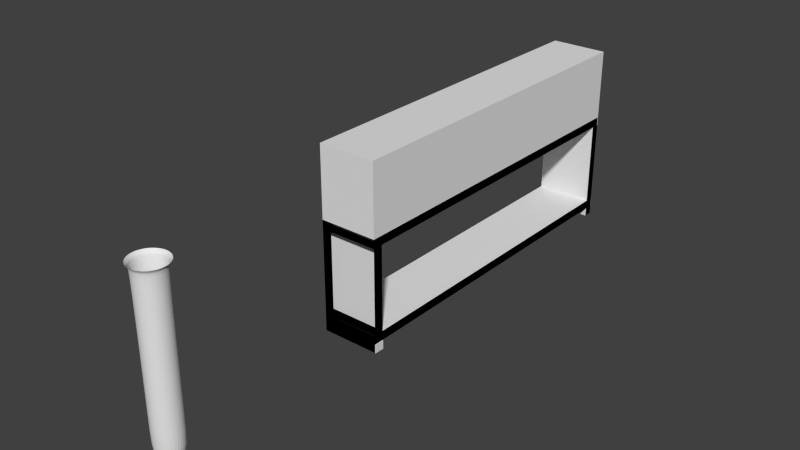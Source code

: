 # Source: reageerbuizen.blend  (saved by Blender 2.75.0; exported with 4.5.12 LTS)
import bpy
from mathutils import Matrix  # noqa: F401  (used for matrix-valued properties, if any)

bpy.ops.wm.read_factory_settings(use_empty=True)
scene = bpy.context.scene
scene.name = 'Scene'

# ---- collections
col_collection_1 = bpy.data.collections.new('Collection 1'); scene.collection.children.link(col_collection_1)

# ---- world
world_world = bpy.data.worlds.new('World'); scene.world = world_world
world_world.color = (0.05088, 0.05088, 0.05088)
world_world.use_sun_shadow = False
world_world.sun_shadow_jitter_overblur = 0.0
world_world.cycles.sampling_method = 'MANUAL'
world_world.cycles.sample_map_resolution = 256

# ---- meshes
me_cube = bpy.data.meshes.new('Cube')
me_cube.from_pydata([(-1.0, -1.0, -0.7628), (-1.0, -1.0, 1.237), (-1.0, 1.0, -0.7628), (-1.0, 1.0, 1.237), (1.0, -1.0, -0.7628), (1.0, -1.0, 1.237), (1.0, 1.0, -0.7628), (1.0, 1.0, 1.237), (-1.0, -1.0, -0.6684), (-1.0, 1.0, -0.6684), (1.0, 1.0, -0.6684), (1.0, -1.0, -0.6684), (-1.0, -1.0, -0.5655), (-1.0, 1.0, -0.5655), (1.0, 1.0, -0.5655), (1.0, -1.0, -0.5655), (-1.0, -0.9438, 1.237), (-1.0, -0.9438, -0.7628), (1.0, -0.9438, 1.237), (1.0, -0.9438, -0.7628), (1.0, -0.9438, -0.6684), (-1.0, -0.9438, -0.6684), (-1.0, -0.9438, -0.5655), (1.0, -0.9438, -0.5655), (-1.0, 0.9506, 1.237), (1.0, 0.9506, -0.7628), (1.0, 0.9506, -0.6684), (1.0, 0.9506, -0.5655), (-1.0, 0.9506, -0.7628), (1.0, 0.9506, 1.237), (-1.0, 0.9506, -0.6684), (-1.0, 0.9506, -0.5655), (-1.0, -1.0, 0.3618), (-1.0, 1.0, 0.3618), (1.0, 1.0, 0.3618), (1.0, -1.0, 0.3618), (1.0, -0.9438, 0.3618), (-1.0, -0.9438, 0.3618), (1.0, 0.9506, 0.3618), (-1.0, 0.9506, 0.3618), (-1.0, -1.0, 0.4588), (-1.0, 1.0, 0.4588), (1.0, 1.0, 0.4588), (1.0, -1.0, 0.4588), (1.0, -0.9438, 0.4588), (-1.0, -0.9438, 0.4588), (1.0, 0.9506, 0.4588), (-1.0, 0.9506, 0.4588), (1.0, 1.001, -0.5655), (1.0, 1.001, -0.6684), (-1.0, 1.001, -0.6684), (-1.0, 1.001, -0.5655), (1.023, -0.9438, -0.7628), (1.023, -1.0, -0.7628), (1.023, -1.0, -0.6684), (1.023, -0.9438, -0.6684), (-1.008, 1.0, -0.6684), (-1.008, 1.0, -0.7628), (-1.008, 0.9506, -0.7628), (-1.008, 0.9506, -0.6684), (1.0, 0.996, 0.4588), (1.0, 0.996, 0.3618), (-1.0, 0.996, 0.3618), (-1.0, 0.996, 0.4588), (-1.0, 0.9515, 0.3618), (-1.0, 0.9515, -0.5655), (1.0, 0.9515, 0.3618), (1.0, 0.9515, -0.5655), (1.0, -0.9438, 0.3618), (1.0, -0.9438, -0.5655), (-1.0, -0.9438, -0.5655), (-1.0, -0.9438, 0.3618)], [], [(30, 9, 2, 28), (9, 10, 6, 2), (20, 11, 4, 19), (11, 8, 0, 4), (28, 2, 6, 25), (29, 7, 3, 24), (11, 15, 48, 49), (23, 15, 11, 20), (13, 14, 10, 9), (31, 13, 9, 30), (39, 33, 13, 31), (13, 33, 64, 65), (36, 35, 15, 23), (35, 32, 71, 68), (48, 51, 50, 49), (32, 37, 22, 12), (12, 22, 21, 8), (27, 23, 20, 26), (5, 18, 16, 1), (0, 17, 19, 4), (17, 0, 53, 52), (21, 17, 52, 55), (26, 25, 58, 59), (14, 27, 26, 10), (34, 38, 27, 14), (64, 66, 67, 65), (22, 31, 30, 21), (18, 29, 24, 16), (8, 21, 55, 54), (54, 55, 52, 53), (45, 47, 39, 37), (42, 46, 38, 34), (40, 45, 37, 32), (46, 44, 36, 38), (40, 32, 62, 63), (44, 43, 35, 36), (41, 42, 34, 33), (47, 41, 33, 39), (24, 3, 41, 47), (3, 7, 42, 41), (18, 5, 43, 44), (5, 1, 40, 43), (29, 18, 44, 46), (1, 16, 45, 40), (7, 29, 46, 42), (16, 24, 47, 45), (12, 8, 50, 51), (8, 11, 49, 50), (15, 12, 51, 48), (0, 8, 54, 53), (56, 59, 58, 57), (10, 26, 59, 56), (25, 6, 57, 58), (6, 10, 56, 57), (60, 63, 62, 61), (43, 40, 63, 60), (35, 43, 60, 61), (32, 35, 61, 62), (33, 34, 66, 64), (34, 14, 67, 66), (14, 13, 65, 67), (68, 71, 70, 69), (12, 15, 69, 70), (32, 12, 70, 71), (15, 35, 68, 69)])
me_cube.use_remesh_preserve_volume = False
me_cube.use_remesh_preserve_attributes = False
me_cube.use_mirror_vertex_groups = False
me_cube.update()
me_cylinder = bpy.data.meshes.new('Cylinder')
me_cylinder.from_pydata([(0.0, 1.0, -1.0), (0.0, 1.0, 1.0), (0.1951, 0.9808, -1.0), (0.1951, 0.9808, 1.0), (0.3827, 0.9239, -1.0), (0.3827, 0.9239, 1.0), (0.5556, 0.8315, -1.0), (0.5556, 0.8315, 1.0), (0.7071, 0.7071, -1.0), (0.7071, 0.7071, 1.0), (0.8315, 0.5556, -1.0), (0.8315, 0.5556, 1.0), (0.9239, 0.3827, -1.0), (0.9239, 0.3827, 1.0), (0.9808, 0.1951, -1.0), (0.9808, 0.1951, 1.0), (1.0, 7.55e-08, -1.0), (1.0, 7.55e-08, 1.0), (0.9808, -0.1951, -1.0), (0.9808, -0.1951, 1.0), (0.9239, -0.3827, -1.0), (0.9239, -0.3827, 1.0), (0.8315, -0.5556, -1.0), (0.8315, -0.5556, 1.0), (0.7071, -0.7071, -1.0), (0.7071, -0.7071, 1.0), (0.5556, -0.8315, -1.0), (0.5556, -0.8315, 1.0), (0.3827, -0.9239, -1.0), (0.3827, -0.9239, 1.0), (0.1951, -0.9808, -1.0), (0.1951, -0.9808, 1.0), (-3.258e-07, -1.0, -1.0), (-3.258e-07, -1.0, 1.0), (-0.1951, -0.9808, -1.0), (-0.1951, -0.9808, 1.0), (-0.3827, -0.9239, -1.0), (-0.3827, -0.9239, 1.0), (-0.5556, -0.8315, -1.0), (-0.5556, -0.8315, 1.0), (-0.7071, -0.7071, -1.0), (-0.7071, -0.7071, 1.0), (-0.8315, -0.5556, -1.0), (-0.8315, -0.5556, 1.0), (-0.9239, -0.3827, -1.0), (-0.9239, -0.3827, 1.0), (-0.9808, -0.1951, -1.0), (-0.9808, -0.1951, 1.0), (-1.0, 9.656e-07, -1.0), (-1.0, 9.656e-07, 1.0), (-0.9808, 0.1951, -1.0), (-0.9808, 0.1951, 1.0), (-0.9239, 0.3827, -1.0), (-0.9239, 0.3827, 1.0), (-0.8315, 0.5556, -1.0), (-0.8315, 0.5556, 1.0), (-0.7071, 0.7071, -1.0), (-0.7071, 0.7071, 1.0), (-0.5556, 0.8315, -1.0), (-0.5556, 0.8315, 1.0), (-0.3827, 0.9239, -1.0), (-0.3827, 0.9239, 1.0), (-0.1951, 0.9808, -1.0), (-0.1951, 0.9808, 1.0), (0.2117, 1.064, 1.042), (-1.013e-08, 1.085, 1.042), (0.4153, 1.003, 1.042), (0.603, 0.9024, 1.042), (0.7674, 0.7674, 1.042), (0.9024, 0.603, 1.042), (1.003, 0.4153, 1.042), (1.064, 0.2117, 1.042), (1.085, 5.762e-08, 1.042), (1.064, -0.2117, 1.042), (1.003, -0.4153, 1.042), (0.9024, -0.603, 1.042), (0.7674, -0.7674, 1.042), (0.603, -0.9024, 1.042), (0.4153, -1.003, 1.042), (0.2117, -1.064, 1.042), (-3.638e-07, -1.085, 1.042), (-0.2117, -1.064, 1.042), (-0.4153, -1.003, 1.042), (-0.603, -0.9024, 1.042), (-0.7674, -0.7674, 1.042), (-0.9024, -0.603, 1.042), (-1.003, -0.4153, 1.042), (-1.064, -0.2117, 1.042), (-1.085, 1.024e-06, 1.042), (-1.064, 0.2117, 1.042), (-1.003, 0.4153, 1.042), (-0.9024, 0.603, 1.042), (-0.7674, 0.7674, 1.042), (-0.603, 0.9024, 1.042), (-0.4153, 1.003, 1.042), (-0.2117, 1.064, 1.042), (0.2422, 1.218, 1.073), (-2.278e-08, 1.241, 1.073), (0.4751, 1.147, 1.073), (0.6897, 1.032, 1.073), (0.8778, 0.8778, 1.073), (1.032, 0.6897, 1.073), (1.147, 0.4751, 1.073), (1.218, 0.2422, 1.073), (1.241, 2.465e-08, 1.073), (1.218, -0.2422, 1.073), (1.147, -0.4751, 1.073), (1.032, -0.6897, 1.073), (0.8778, -0.8778, 1.073), (0.6897, -1.032, 1.073), (0.4751, -1.147, 1.073), (0.2422, -1.218, 1.073), (-4.273e-07, -1.241, 1.073), (-0.2422, -1.218, 1.073), (-0.4751, -1.147, 1.073), (-0.6897, -1.032, 1.073), (-0.8778, -0.8778, 1.073), (-1.032, -0.6897, 1.073), (-1.147, -0.4751, 1.073), (-1.218, -0.2422, 1.073), (-1.241, 1.13e-06, 1.073), (-1.218, 0.2422, 1.073), (-1.147, 0.4751, 1.073), (-1.032, 0.6897, 1.073), (-0.8778, 0.8778, 1.073), (-0.6897, 1.032, 1.073), (-0.4751, 1.147, 1.073), (-0.2422, 1.218, 1.073), (0.0, 1.0, -0.6544), (0.1951, 0.9808, -0.6544), (0.3827, 0.9239, -0.6544), (0.5556, 0.8315, -0.6544), (0.7071, 0.7071, -0.6544), (0.8315, 0.5556, -0.6544), (0.9239, 0.3827, -0.6544), (0.9808, 0.1951, -0.6544), (1.0, 7.55e-08, -0.6544), (0.9808, -0.1951, -0.6544), (0.9239, -0.3827, -0.6544), (0.8315, -0.5556, -0.6544), (0.7071, -0.7071, -0.6544), (0.5556, -0.8315, -0.6544), (0.3827, -0.9239, -0.6544), (0.1951, -0.9808, -0.6544), (-3.258e-07, -1.0, -0.6544), (-0.1951, -0.9808, -0.6544), (-0.3827, -0.9239, -0.6544), (-0.5556, -0.8315, -0.6544), (-0.7071, -0.7071, -0.6544), (-0.8315, -0.5556, -0.6544), (-0.9239, -0.3827, -0.6544), (-0.9808, -0.1951, -0.6544), (-1.0, 9.656e-07, -0.6544), (-0.9808, 0.1951, -0.6544), (-0.9239, 0.3827, -0.6544), (-0.8315, 0.5556, -0.6544), (-0.7071, 0.7071, -0.6544), (-0.5556, 0.8315, -0.6544), (-0.3827, 0.9239, -0.6544), (-0.1951, 0.9808, -0.6544)], [], [(128, 1, 3, 129), (129, 3, 5, 130), (130, 5, 7, 131), (131, 7, 9, 132), (132, 9, 11, 133), (133, 11, 13, 134), (134, 13, 15, 135), (135, 15, 17, 136), (136, 17, 19, 137), (137, 19, 21, 138), (138, 21, 23, 139), (139, 23, 25, 140), (140, 25, 27, 141), (141, 27, 29, 142), (142, 29, 31, 143), (143, 31, 33, 144), (144, 33, 35, 145), (145, 35, 37, 146), (146, 37, 39, 147), (147, 39, 41, 148), (148, 41, 43, 149), (149, 43, 45, 150), (150, 45, 47, 151), (151, 47, 49, 152), (152, 49, 51, 153), (153, 51, 53, 154), (154, 53, 55, 155), (155, 55, 57, 156), (156, 57, 59, 157), (157, 59, 61, 158), (17, 15, 71, 72), (159, 63, 1, 128), (158, 61, 63, 159), (0, 2, 4, 6, 8, 10, 12, 14, 16, 18, 20, 22, 24, 26, 28, 30, 32, 34, 36, 38, 40, 42, 44, 46, 48, 50, 52, 54, 56, 58, 60, 62), (86, 85, 117, 118), (35, 33, 80, 81), (53, 51, 89, 90), (9, 7, 67, 68), (27, 25, 76, 77), (45, 43, 85, 86), (63, 61, 94, 95), (19, 17, 72, 73), (37, 35, 81, 82), (55, 53, 90, 91), (11, 9, 68, 69), (29, 27, 77, 78), (47, 45, 86, 87), (3, 1, 65, 64), (1, 63, 95, 65), (21, 19, 73, 74), (39, 37, 82, 83), (57, 55, 91, 92), (13, 11, 69, 70), (31, 29, 78, 79), (49, 47, 87, 88), (5, 3, 64, 66), (23, 21, 74, 75), (41, 39, 83, 84), (59, 57, 92, 93), (15, 13, 70, 71), (33, 31, 79, 80), (51, 49, 88, 89), (7, 5, 66, 67), (25, 23, 75, 76), (43, 41, 84, 85), (61, 59, 93, 94), (73, 72, 104, 105), (87, 86, 118, 119), (74, 73, 105, 106), (88, 87, 119, 120), (75, 74, 106, 107), (89, 88, 120, 121), (76, 75, 107, 108), (90, 89, 121, 122), (77, 76, 108, 109), (91, 90, 122, 123), (78, 77, 109, 110), (64, 65, 97, 96), (92, 91, 123, 124), (79, 78, 110, 111), (66, 64, 96, 98), (93, 92, 124, 125), (80, 79, 111, 112), (67, 66, 98, 99), (94, 93, 125, 126), (81, 80, 112, 113), (68, 67, 99, 100), (95, 94, 126, 127), (82, 81, 113, 114), (69, 68, 100, 101), (65, 95, 127, 97), (83, 82, 114, 115), (70, 69, 101, 102), (84, 83, 115, 116), (71, 70, 102, 103), (85, 84, 116, 117), (72, 71, 103, 104), (60, 158, 159, 62), (62, 159, 128, 0), (58, 157, 158, 60), (56, 156, 157, 58), (54, 155, 156, 56), (52, 154, 155, 54), (50, 153, 154, 52), (48, 152, 153, 50), (46, 151, 152, 48), (44, 150, 151, 46), (42, 149, 150, 44), (40, 148, 149, 42), (38, 147, 148, 40), (36, 146, 147, 38), (34, 145, 146, 36), (32, 144, 145, 34), (30, 143, 144, 32), (28, 142, 143, 30), (26, 141, 142, 28), (24, 140, 141, 26), (22, 139, 140, 24), (20, 138, 139, 22), (18, 137, 138, 20), (16, 136, 137, 18), (14, 135, 136, 16), (12, 134, 135, 14), (10, 133, 134, 12), (8, 132, 133, 10), (6, 131, 132, 8), (4, 130, 131, 6), (2, 129, 130, 4), (0, 128, 129, 2)])
me_cylinder.polygons.foreach_set('use_smooth', [True] * 129)
me_cylinder.use_remesh_preserve_volume = False
me_cylinder.use_remesh_preserve_attributes = False
me_cylinder.use_mirror_vertex_groups = False
me_cylinder.update()

# ---- objects
ob_cube = bpy.data.objects.new('Cube', me_cube)
ob_cylinder = bpy.data.objects.new('Cylinder', me_cylinder)

# ---- transforms, parenting, visibility, modifiers, constraints
ob_cube.location = (2.404, 3.95, 1.373)
ob_cube.scale = (0.5595, 3.443, 1.763)
ob_cube.lineart.crease_threshold = 0.0
ob_cylinder.location = (2.404, -3.417, 1.559)
ob_cylinder.scale = (0.2655, 0.2655, 1.617)
ob_cylinder.lineart.crease_threshold = 0.0
_m = ob_cylinder.modifiers.new('Subsurf', 'SUBSURF')
_m.uv_smooth = 'PRESERVE_CORNERS'
_m.quality = 2
_m.levels = 3
_m.show_only_control_edges = False

# ---- collection membership
col_collection_1.objects.link(ob_cube)
col_collection_1.objects.link(ob_cylinder)

# ---- scene / render settings (as saved in the file)
scene.frame_start = 1; scene.frame_end = 250; scene.frame_set(1)
scene.render.engine = 'BLENDER_EEVEE_NEXT'
scene.render.resolution_percentage = 50
scene.render.dither_intensity = 0.0
scene.cycles.use_denoising = False
scene.cycles.samples = 10
scene.cycles.sampling_pattern = 'TABULATED_SOBOL'
scene.cycles.light_sampling_threshold = 0.0
scene.cycles.use_adaptive_sampling = False
scene.cycles.use_light_tree = False
scene.cycles.blur_glossy = 0.0
scene.cycles.pixel_filter_type = 'GAUSSIAN'
scene.cycles.sample_clamp_indirect = 0.0
scene.view_settings.view_transform = 'Standard'
bpy.context.view_layer.update()

# ---- added for rendering (the .blend has no active camera and no usable light): camera, sun
cam_auto = bpy.data.cameras.new('AutoCamera')
cam_auto.lens = 50.0
cam_auto.sensor_width = 36.0
cam_auto.clip_end = 1000.0
ob_auto_camera = bpy.data.objects.new('AutoCamera', cam_auto)
scene.collection.objects.link(ob_auto_camera)
ob_auto_camera.location = (13.2985, -11.2432, 10.46)
ob_auto_camera.rotation_euler = (1.09748, -7.21219e-08, 0.694738)
scene.camera = ob_auto_camera
light_auto_sun = bpy.data.lights.new('AutoSun', 'SUN')
light_auto_sun.energy = 3.0
light_auto_sun.angle = 0.0523599
ob_auto_sun = bpy.data.objects.new('AutoSun', light_auto_sun)
scene.collection.objects.link(ob_auto_sun)
ob_auto_sun.rotation_euler = (0.872665, 0.174533, 0.523599)
bpy.context.view_layer.update()
